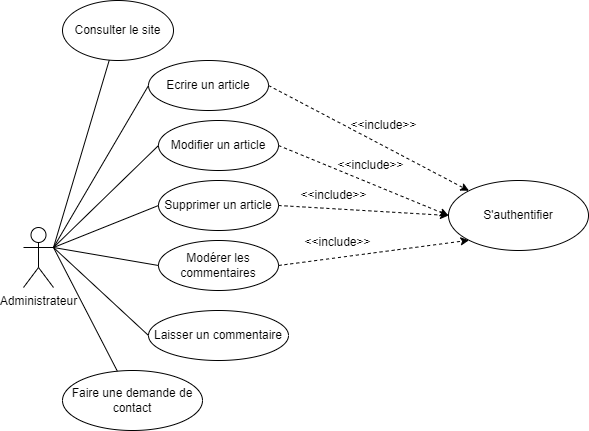

The diagram above was exported from draw.io. Its source (the exported page's mxGraphModel, read from the mxfile embedded in the PNG):
<mxGraphModel dx="1674" dy="782" grid="1" gridSize="10" guides="1" tooltips="1" connect="1" arrows="1" fold="1" page="1" pageScale="1" pageWidth="827" pageHeight="1169" math="0" shadow="0">
  <root>
    <mxCell id="0" />
    <mxCell id="1" parent="0" />
    <mxCell id="ehhoh_bYJ7L_HjJMMSeu-17" value="Administrateur" style="shape=umlActor;verticalLabelPosition=bottom;verticalAlign=top;html=1;outlineConnect=0;" parent="1" vertex="1">
      <mxGeometry x="145" y="357" width="30" height="60" as="geometry" />
    </mxCell>
    <mxCell id="ehhoh_bYJ7L_HjJMMSeu-18" value="Consulter le site" style="ellipse;whiteSpace=wrap;html=1;" parent="1" vertex="1">
      <mxGeometry x="184" y="130" width="111" height="60" as="geometry" />
    </mxCell>
    <mxCell id="ehhoh_bYJ7L_HjJMMSeu-19" value="" style="endArrow=none;html=1;rounded=0;" parent="1" target="ehhoh_bYJ7L_HjJMMSeu-18" edge="1">
      <mxGeometry width="50" height="50" relative="1" as="geometry">
        <mxPoint x="175" y="377" as="sourcePoint" />
        <mxPoint x="245" y="257" as="targetPoint" />
      </mxGeometry>
    </mxCell>
    <mxCell id="ehhoh_bYJ7L_HjJMMSeu-20" value="" style="endArrow=none;html=1;rounded=0;exitX=1;exitY=0.3333333333333333;exitDx=0;exitDy=0;exitPerimeter=0;entryX=0;entryY=0.5;entryDx=0;entryDy=0;" parent="1" source="ehhoh_bYJ7L_HjJMMSeu-17" target="ehhoh_bYJ7L_HjJMMSeu-25" edge="1">
      <mxGeometry width="50" height="50" relative="1" as="geometry">
        <mxPoint x="205" y="377" as="sourcePoint" />
        <mxPoint x="305" y="342" as="targetPoint" />
      </mxGeometry>
    </mxCell>
    <mxCell id="ehhoh_bYJ7L_HjJMMSeu-21" value="Laisser un commentaire" style="ellipse;whiteSpace=wrap;html=1;" parent="1" vertex="1">
      <mxGeometry x="270" y="440" width="140" height="50" as="geometry" />
    </mxCell>
    <mxCell id="ehhoh_bYJ7L_HjJMMSeu-22" value="" style="endArrow=none;html=1;rounded=0;exitX=1;exitY=0.3333333333333333;exitDx=0;exitDy=0;exitPerimeter=0;entryX=0;entryY=0.5;entryDx=0;entryDy=0;" parent="1" source="ehhoh_bYJ7L_HjJMMSeu-17" target="ehhoh_bYJ7L_HjJMMSeu-21" edge="1">
      <mxGeometry width="50" height="50" relative="1" as="geometry">
        <mxPoint x="195" y="387" as="sourcePoint" />
        <mxPoint x="245" y="417" as="targetPoint" />
      </mxGeometry>
    </mxCell>
    <mxCell id="ehhoh_bYJ7L_HjJMMSeu-23" value="Faire une demande de contact" style="ellipse;whiteSpace=wrap;html=1;" parent="1" vertex="1">
      <mxGeometry x="184" y="500" width="140" height="60" as="geometry" />
    </mxCell>
    <mxCell id="ehhoh_bYJ7L_HjJMMSeu-24" value="" style="endArrow=none;html=1;rounded=0;exitX=1;exitY=0.3333333333333333;exitDx=0;exitDy=0;exitPerimeter=0;" parent="1" source="ehhoh_bYJ7L_HjJMMSeu-17" target="ehhoh_bYJ7L_HjJMMSeu-23" edge="1">
      <mxGeometry width="50" height="50" relative="1" as="geometry">
        <mxPoint x="175" y="387" as="sourcePoint" />
        <mxPoint x="245" y="497" as="targetPoint" />
      </mxGeometry>
    </mxCell>
    <mxCell id="ehhoh_bYJ7L_HjJMMSeu-25" value="Ecrire un article" style="ellipse;whiteSpace=wrap;html=1;" parent="1" vertex="1">
      <mxGeometry x="270" y="190" width="120" height="50" as="geometry" />
    </mxCell>
    <mxCell id="ehhoh_bYJ7L_HjJMMSeu-26" value="Modifier un article" style="ellipse;whiteSpace=wrap;html=1;" parent="1" vertex="1">
      <mxGeometry x="280" y="250" width="120" height="50" as="geometry" />
    </mxCell>
    <mxCell id="ehhoh_bYJ7L_HjJMMSeu-27" value="" style="endArrow=none;html=1;rounded=0;exitX=1;exitY=0.3333333333333333;exitDx=0;exitDy=0;exitPerimeter=0;entryX=0;entryY=0.5;entryDx=0;entryDy=0;" parent="1" source="ehhoh_bYJ7L_HjJMMSeu-17" target="ehhoh_bYJ7L_HjJMMSeu-26" edge="1">
      <mxGeometry width="50" height="50" relative="1" as="geometry">
        <mxPoint x="185" y="387" as="sourcePoint" />
        <mxPoint x="315" y="297" as="targetPoint" />
      </mxGeometry>
    </mxCell>
    <mxCell id="ehhoh_bYJ7L_HjJMMSeu-28" value="" style="endArrow=classic;html=1;rounded=0;dashed=1;exitX=1;exitY=0.5;exitDx=0;exitDy=0;entryX=0;entryY=0;entryDx=0;entryDy=0;" parent="1" source="ehhoh_bYJ7L_HjJMMSeu-25" target="ehhoh_bYJ7L_HjJMMSeu-30" edge="1">
      <mxGeometry width="50" height="50" relative="1" as="geometry">
        <mxPoint x="425" y="287" as="sourcePoint" />
        <mxPoint x="576" y="317" as="targetPoint" />
      </mxGeometry>
    </mxCell>
    <mxCell id="ehhoh_bYJ7L_HjJMMSeu-29" value="" style="endArrow=classic;html=1;rounded=0;dashed=1;exitX=1;exitY=0.5;exitDx=0;exitDy=0;entryX=0;entryY=0.5;entryDx=0;entryDy=0;" parent="1" source="ehhoh_bYJ7L_HjJMMSeu-26" target="ehhoh_bYJ7L_HjJMMSeu-30" edge="1">
      <mxGeometry width="50" height="50" relative="1" as="geometry">
        <mxPoint x="435" y="297" as="sourcePoint" />
        <mxPoint x="565" y="337" as="targetPoint" />
      </mxGeometry>
    </mxCell>
    <mxCell id="ehhoh_bYJ7L_HjJMMSeu-30" value="S'authentifier" style="ellipse;whiteSpace=wrap;html=1;" parent="1" vertex="1">
      <mxGeometry x="570" y="310" width="140" height="70" as="geometry" />
    </mxCell>
    <mxCell id="ehhoh_bYJ7L_HjJMMSeu-31" value="&amp;lt;&amp;lt;include&amp;gt;&amp;gt;" style="text;html=1;align=center;verticalAlign=middle;resizable=0;points=[];autosize=1;strokeColor=none;fillColor=none;" parent="1" vertex="1">
      <mxGeometry x="447" y="280" width="90" height="30" as="geometry" />
    </mxCell>
    <mxCell id="ehhoh_bYJ7L_HjJMMSeu-32" value="&amp;lt;&amp;lt;include&amp;gt;&amp;gt;" style="text;html=1;align=center;verticalAlign=middle;resizable=0;points=[];autosize=1;strokeColor=none;fillColor=none;" parent="1" vertex="1">
      <mxGeometry x="460" y="240" width="90" height="30" as="geometry" />
    </mxCell>
    <mxCell id="ehhoh_bYJ7L_HjJMMSeu-33" value="Supprimer un article" style="ellipse;whiteSpace=wrap;html=1;" parent="1" vertex="1">
      <mxGeometry x="280" y="310" width="120" height="50" as="geometry" />
    </mxCell>
    <mxCell id="ehhoh_bYJ7L_HjJMMSeu-34" value="Modérer les commentaires" style="ellipse;whiteSpace=wrap;html=1;" parent="1" vertex="1">
      <mxGeometry x="280" y="370" width="120" height="50" as="geometry" />
    </mxCell>
    <mxCell id="ehhoh_bYJ7L_HjJMMSeu-35" value="" style="endArrow=none;html=1;rounded=0;exitX=1;exitY=0.3333333333333333;exitDx=0;exitDy=0;exitPerimeter=0;entryX=0;entryY=0.5;entryDx=0;entryDy=0;" parent="1" source="ehhoh_bYJ7L_HjJMMSeu-17" target="ehhoh_bYJ7L_HjJMMSeu-33" edge="1">
      <mxGeometry width="50" height="50" relative="1" as="geometry">
        <mxPoint x="185" y="387" as="sourcePoint" />
        <mxPoint x="290" y="285" as="targetPoint" />
      </mxGeometry>
    </mxCell>
    <mxCell id="ehhoh_bYJ7L_HjJMMSeu-36" value="" style="endArrow=none;html=1;rounded=0;entryX=0;entryY=0.5;entryDx=0;entryDy=0;exitX=1;exitY=0.3333333333333333;exitDx=0;exitDy=0;exitPerimeter=0;" parent="1" source="ehhoh_bYJ7L_HjJMMSeu-17" target="ehhoh_bYJ7L_HjJMMSeu-34" edge="1">
      <mxGeometry width="50" height="50" relative="1" as="geometry">
        <mxPoint x="180" y="370" as="sourcePoint" />
        <mxPoint x="290" y="345" as="targetPoint" />
      </mxGeometry>
    </mxCell>
    <mxCell id="ehhoh_bYJ7L_HjJMMSeu-38" value="" style="endArrow=classic;html=1;rounded=0;dashed=1;exitX=1;exitY=0.5;exitDx=0;exitDy=0;entryX=0;entryY=0.5;entryDx=0;entryDy=0;" parent="1" source="ehhoh_bYJ7L_HjJMMSeu-33" target="ehhoh_bYJ7L_HjJMMSeu-30" edge="1">
      <mxGeometry width="50" height="50" relative="1" as="geometry">
        <mxPoint x="410" y="285" as="sourcePoint" />
        <mxPoint x="580" y="355" as="targetPoint" />
      </mxGeometry>
    </mxCell>
    <mxCell id="ehhoh_bYJ7L_HjJMMSeu-39" value="&amp;lt;&amp;lt;include&amp;gt;&amp;gt;" style="text;html=1;align=center;verticalAlign=middle;resizable=0;points=[];autosize=1;strokeColor=none;fillColor=none;" parent="1" vertex="1">
      <mxGeometry x="410" y="310" width="90" height="30" as="geometry" />
    </mxCell>
    <mxCell id="ehhoh_bYJ7L_HjJMMSeu-40" value="" style="endArrow=classic;html=1;rounded=0;dashed=1;exitX=1;exitY=0.5;exitDx=0;exitDy=0;entryX=0;entryY=1;entryDx=0;entryDy=0;" parent="1" source="ehhoh_bYJ7L_HjJMMSeu-34" target="ehhoh_bYJ7L_HjJMMSeu-30" edge="1">
      <mxGeometry width="50" height="50" relative="1" as="geometry">
        <mxPoint x="410" y="345" as="sourcePoint" />
        <mxPoint x="580" y="355" as="targetPoint" />
      </mxGeometry>
    </mxCell>
    <mxCell id="ehhoh_bYJ7L_HjJMMSeu-41" value="&amp;lt;&amp;lt;include&amp;gt;&amp;gt;" style="text;html=1;align=center;verticalAlign=middle;resizable=0;points=[];autosize=1;strokeColor=none;fillColor=none;" parent="1" vertex="1">
      <mxGeometry x="414" y="357" width="90" height="30" as="geometry" />
    </mxCell>
  </root>
</mxGraphModel>